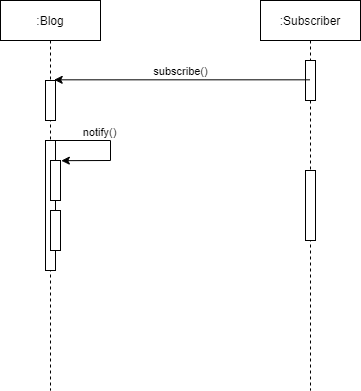

The diagram above was exported from draw.io. Its source (the exported page's mxGraphModel, read from the mxfile embedded in the PNG):
<mxGraphModel dx="677" dy="378" grid="1" gridSize="10" guides="1" tooltips="1" connect="1" arrows="1" fold="1" page="1" pageScale="1" pageWidth="850" pageHeight="1100" math="0" shadow="0">
  <root>
    <mxCell id="0" />
    <mxCell id="1" parent="0" />
    <mxCell id="oaa7MPGesfY2Qpp8EjkI-1" value=":Blog" style="shape=umlLifeline;perimeter=lifelinePerimeter;whiteSpace=wrap;html=1;container=1;collapsible=0;recursiveResize=0;outlineConnect=0;" vertex="1" parent="1">
      <mxGeometry x="130" y="80" width="100" height="390" as="geometry" />
    </mxCell>
    <mxCell id="oaa7MPGesfY2Qpp8EjkI-2" value=":Subscriber" style="shape=umlLifeline;perimeter=lifelinePerimeter;whiteSpace=wrap;html=1;container=1;collapsible=0;recursiveResize=0;outlineConnect=0;" vertex="1" parent="1">
      <mxGeometry x="390" y="80" width="100" height="390" as="geometry" />
    </mxCell>
    <mxCell id="oaa7MPGesfY2Qpp8EjkI-3" value="" style="html=1;points=[];perimeter=orthogonalPerimeter;" vertex="1" parent="1">
      <mxGeometry x="175" y="160" width="10" height="40" as="geometry" />
    </mxCell>
    <mxCell id="oaa7MPGesfY2Qpp8EjkI-4" value="" style="html=1;points=[];perimeter=orthogonalPerimeter;" vertex="1" parent="1">
      <mxGeometry x="435" y="140" width="10" height="40" as="geometry" />
    </mxCell>
    <mxCell id="oaa7MPGesfY2Qpp8EjkI-5" value="" style="endArrow=classic;html=1;entryX=0.867;entryY=-0.017;entryDx=0;entryDy=0;entryPerimeter=0;" edge="1" parent="1" source="oaa7MPGesfY2Qpp8EjkI-2" target="oaa7MPGesfY2Qpp8EjkI-3">
      <mxGeometry width="50" height="50" relative="1" as="geometry">
        <mxPoint x="310" y="230" as="sourcePoint" />
        <mxPoint x="360" y="180" as="targetPoint" />
      </mxGeometry>
    </mxCell>
    <mxCell id="oaa7MPGesfY2Qpp8EjkI-6" value="subscribe()" style="edgeLabel;html=1;align=center;verticalAlign=middle;resizable=0;points=[];" vertex="1" connectable="0" parent="oaa7MPGesfY2Qpp8EjkI-5">
      <mxGeometry x="0.2008" relative="1" as="geometry">
        <mxPoint x="24" y="-9" as="offset" />
      </mxGeometry>
    </mxCell>
    <mxCell id="oaa7MPGesfY2Qpp8EjkI-7" value="" style="html=1;points=[];perimeter=orthogonalPerimeter;" vertex="1" parent="1">
      <mxGeometry x="175" y="220" width="10" height="130" as="geometry" />
    </mxCell>
    <mxCell id="oaa7MPGesfY2Qpp8EjkI-8" value="" style="html=1;points=[];perimeter=orthogonalPerimeter;" vertex="1" parent="1">
      <mxGeometry x="180" y="240" width="10" height="40" as="geometry" />
    </mxCell>
    <mxCell id="oaa7MPGesfY2Qpp8EjkI-9" value="" style="html=1;points=[];perimeter=orthogonalPerimeter;" vertex="1" parent="1">
      <mxGeometry x="180" y="290" width="10" height="40" as="geometry" />
    </mxCell>
    <mxCell id="oaa7MPGesfY2Qpp8EjkI-10" value="" style="html=1;points=[];perimeter=orthogonalPerimeter;" vertex="1" parent="1">
      <mxGeometry x="435" y="250" width="10" height="70" as="geometry" />
    </mxCell>
    <mxCell id="oaa7MPGesfY2Qpp8EjkI-11" value="" style="endArrow=classic;html=1;entryX=1.08;entryY=0.004;entryDx=0;entryDy=0;entryPerimeter=0;rounded=0;" edge="1" parent="1" target="oaa7MPGesfY2Qpp8EjkI-8">
      <mxGeometry width="50" height="50" relative="1" as="geometry">
        <mxPoint x="185" y="220" as="sourcePoint" />
        <mxPoint x="330" y="290" as="targetPoint" />
        <Array as="points">
          <mxPoint x="240" y="220" />
          <mxPoint x="240" y="240" />
        </Array>
      </mxGeometry>
    </mxCell>
    <mxCell id="oaa7MPGesfY2Qpp8EjkI-12" value="notify()" style="edgeLabel;html=1;align=center;verticalAlign=middle;resizable=0;points=[];" vertex="1" connectable="0" parent="oaa7MPGesfY2Qpp8EjkI-11">
      <mxGeometry x="-0.3595" relative="1" as="geometry">
        <mxPoint x="4" y="-8" as="offset" />
      </mxGeometry>
    </mxCell>
  </root>
</mxGraphModel>